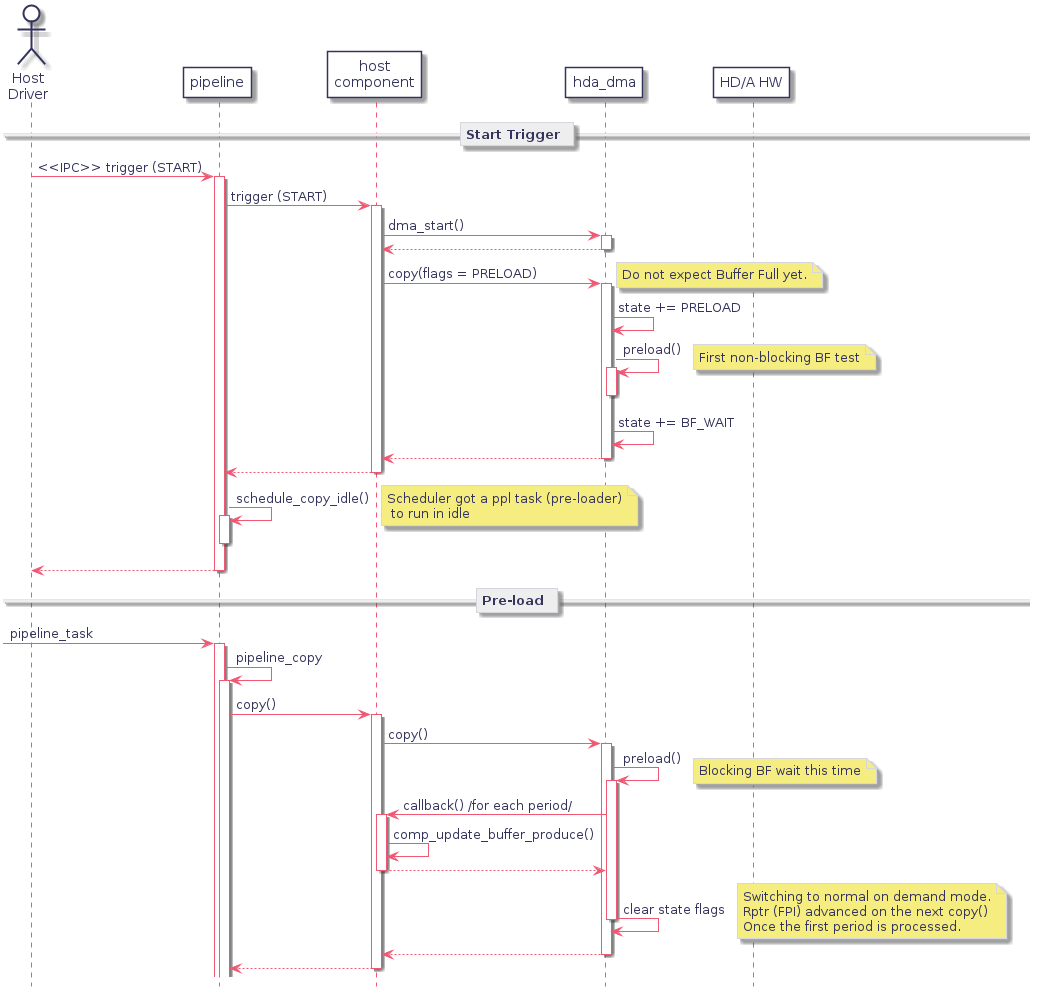

The diagram above was rendered by PlantUML. Its source (embedded in the PNG):
@startuml
hidefootbox
skinparam componentStyle uml2

skinparam defaultFontColor	#33335b

skinparam rectangle {
	color		#d6d6de
	backgroundColor	#ffffff
}

skinparam component {
	backgroundColor	#ffffff
	borderColor	#33335b
	arrowColor	#f05772
}

skinparam interface {
	backgroundColor	#ffffff
	borderColor	#f05772
}

skinparam class {
	backgroundColor	#ffffff
	borderColor	#33335b
	arrowColor	#f05772
}
skinparam stereotypeCBackgroundColor	#6fccdd

skinparam sequence {
	arrowColor		#4a4a86
	lifeLineBorderColor	#f05772
	groupBorderColor	#a1a1ca
	boxBorderColor		#a1a1ca
	dividerBorderColor	#d6d6de
	dividerBorderThickness	1
}
skinparam participant {
	borderColor		#33335b
	backgroundColor		#ffffff
}
skinparam actor {
	borderColor		#33335b
	backgroundColor		#ffffff
}

skinparam state {
	borderColor		#33335b
	backgroundColor		#ffffff
}

skinparam node {
	backgroundColor		#ffffff
}

skinparam note {
	backgroundColor 	#f6ed80
	borderColor		#d6d6de
}

skinparam activity {
	borderColor		#33335b
	backgroundColor		#ffffff
}

skinparam activityDiamond {
	borderColor		#33335b
	backgroundColor		#ffffff
}

skinparam arrowColor	#f05772
skinparam maxMessageSize 400
skinparam BoxPadding 4
actor drv as "Host\nDriver"
participant ppl as "pipeline"
participant host as "host\ncomponent"
participant hda_dma
participant hda_hw as "HD/A HW"

== Start Trigger ==

drv -> ppl : <<IPC>> trigger (START)
   activate ppl

   ppl -> host : trigger (START)
      activate host

      host -> hda_dma : dma_start()
         activate hda_dma
      host <-- hda_dma
      deactivate hda_dma

      host -> hda_dma : copy(flags = PRELOAD)
         activate hda_dma
         note right: Do not expect Buffer Full yet.
         hda_dma -> hda_dma : state += PRELOAD
         hda_dma -> hda_dma : preload()
            activate hda_dma
            note right : First non-blocking BF test
         deactivate hda_dma
         hda_dma -> hda_dma : state += BF_WAIT
      host <-- hda_dma
      deactivate hda_dma
   ppl <-- host
   deactivate host

   ppl -> ppl : schedule_copy_idle()
      activate ppl
      note right: Scheduler got a ppl task (pre-loader)\n to run in idle
   deactivate ppl
drv <-- ppl
deactivate ppl

== Pre-load ==

-> ppl : pipeline_task
   activate ppl
   ppl -> ppl : pipeline_copy
      activate ppl
      ppl -> host : copy()
         activate host
         host -> hda_dma : copy()
            activate hda_dma
            hda_dma -> hda_dma : preload()
               activate hda_dma
               note right : Blocking BF wait this time
               host <- hda_dma : callback() /for each period/
                  activate host
                  host -> host : comp_update_buffer_produce()
               host --> hda_dma
               deactivate host
               hda_dma -> hda_dma : clear state flags
note right: Switching to normal on demand mode.\nRptr (FPI) advanced on the next copy()\nOnce the first period is processed.
            deactivate hda_dma
         host <-- hda_dma
         deactivate hda_dma
      ppl <-- host
      deactivate host

@enduml